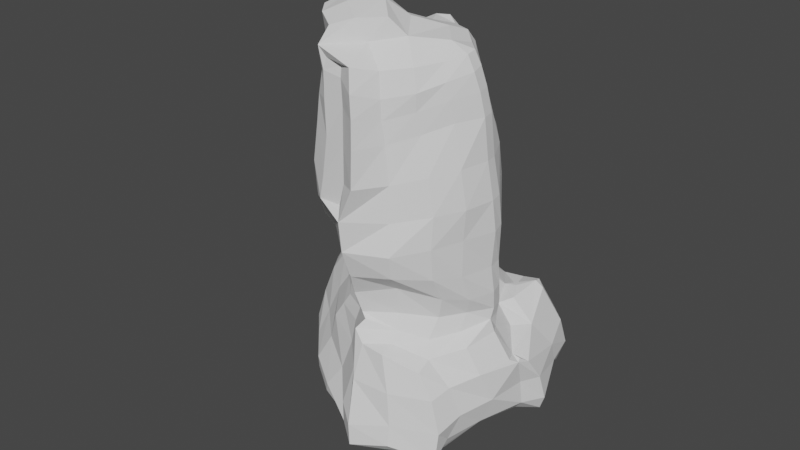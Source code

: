 # Source: Rock_Common_Rock_05.blend  (saved by Blender 2.92.15; exported with 4.5.12 LTS)
import bpy
from mathutils import Matrix  # noqa: F401  (used for matrix-valued properties, if any)

bpy.ops.wm.read_factory_settings(use_empty=True)
scene = bpy.context.scene
scene.name = 'Scene'

# ---- world
world_world = bpy.data.worlds.new('World'); scene.world = world_world
world_world.use_nodes = True; world_world.node_tree.nodes.clear()
_N = world_world.node_tree.nodes; _L = world_world.node_tree.links
n0 = _N.new('ShaderNodeOutputWorld'); n0.name = 'World Output'; n0.location = (300, 300)
n1 = _N.new('ShaderNodeBackground'); n1.name = 'Background'; n1.location = (10, 300)
n1.inputs[0].default_value = (0.05088, 0.05088, 0.05088, 1.0)
_L.new(n1.outputs[0], n0.inputs[0])
n0.is_active_output = True
world_world.color = (0.05088, 0.05088, 0.05088)
world_world.use_sun_shadow = False
world_world.sun_shadow_jitter_overblur = 0.0

# ---- meshes
me_cylinder = bpy.data.meshes.new('Cylinder')
me_cylinder.from_pydata([(0.465, 1.02, -1.381), (0.4361, 0.9831, 0.7101), (0.7123, 0.8012, 0.7752), (0.8165, 0.4683, -1.375), (0.8785, 0.54, 0.6989), (1.055, 0.03212, -1.305), (1.004, -0.3645, -1.232), (1.002, -0.1167, 0.6858), (0.8765, -0.3927, 0.7117), (0.4754, -0.6951, -1.297), (0.6327, -0.6541, 0.6998), (0.09653, -0.8099, -1.241), (0.2809, -0.8373, 0.7444), (-0.2672, -0.7466, -1.184), (-0.09978, -0.5035, 0.7602), (-0.4501, -0.5653, -1.189), (-0.425, -0.3135, 0.6152), (-0.682, -0.3078, -1.172), (-0.5657, -0.05758, 0.6593), (-0.8067, 0.3341, -1.213), (-0.6421, 0.5135, 0.8365), (-0.7021, 0.5919, -1.272), (-0.4232, 0.7964, 0.7449), (-0.3386, 0.8354, -1.352), (-0.1935, 0.9184, 0.709), (0.4625, 0.8728, -0.2902), (0.6634, 0.6906, -0.3016), (0.7999, 0.4445, -0.2805), (0.9497, -0.2104, -0.2584), (0.7983, -0.4569, -0.2365), (0.5807, -0.6016, -0.1288), (0.3231, -0.7242, -0.02432), (0.02592, -0.4832, -0.1897), (-0.2324, -0.3422, -0.2367), (-0.4102, -0.03562, -0.1461), (-0.6967, 0.5746, -0.05594), (-0.6485, 0.864, -0.1403), (-0.3586, 1.007, -0.1823), (0.4422, 0.7191, 0.1904), (0.6999, 0.5848, 0.1914), (0.8612, 0.4451, 0.1557), (1.016, -0.1097, 0.05972), (0.8728, -0.3148, 0.1425), (0.5563, -0.5294, 0.2776), (0.2303, -0.7152, 0.2233), (-0.09967, -0.4382, 0.195), (-0.298, -0.2539, 0.1546), (-0.4146, -0.01834, 0.1325), (-0.5403, 0.646, 0.2367), (-0.427, 0.9291, 0.1947), (-0.2117, 1.044, 0.1415), (0.4094, 0.7508, -0.08291), (0.6357, 0.619, -0.1099), (0.8174, 0.4327, -0.1078), (0.9556, -0.09729, -0.1131), (0.8171, -0.3202, -0.07403), (0.557, -0.5245, 0.0043), (0.2704, -0.6974, 0.0171), (-0.01289, -0.4344, -0.0322), (-0.2344, -0.2801, -0.05241), (-0.4021, -0.006954, -0.01421), (-0.6005, 0.6303, 0.08418), (-0.5367, 0.8898, 0.04504), (-0.3046, 1.016, 0.002677), (0.4392, 0.82, 0.4236), (0.7336, 0.6798, 0.4445), (0.8989, 0.5117, 0.3803), (0.9961, -0.1656, 0.337), (0.8704, -0.4057, 0.4028), (0.6208, -0.6451, 0.472), (0.2817, -0.781, 0.4566), (-0.04289, -0.4311, 0.4656), (-0.3477, -0.2521, 0.4002), (-0.4974, 0.005744, 0.3954), (-0.5502, 0.5886, 0.4866), (-0.4048, 0.8707, 0.439), (-0.1944, 1.002, 0.41), (0.08528, -0.0395, -1.293), (-0.3862, -0.2211, -1.219), (0.3612, -0.4037, -1.283), (-0.1044, -0.5514, -1.217), (0.4748, 0.9807, 0.9691), (0.7167, 0.8239, 1.017), (0.9246, 0.5767, 0.9602), (1.029, -0.07768, 0.9799), (0.8843, -0.3282, 1.008), (0.5878, -0.5502, 0.9697), (0.2797, -0.8218, 1.039), (-0.1525, -0.5966, 1.039), (-0.4124, -0.3627, 0.8862), (-0.5502, -0.1032, 0.9474), (-0.6079, 0.4816, 1.079), (-0.3792, 0.7547, 1.009), (-0.1414, 0.8863, 1.004), (0.4034, -0.678, 1.678), (0.5291, -0.4146, 1.63), (0.739, -0.2074, 1.679), (0.9113, 0.0177, 1.723), (0.8733, 0.5446, 1.675), (0.686, 0.7168, 1.674), (0.514, 0.8627, 1.656), (0.5082, 0.8909, 1.271), (0.7274, 0.7999, 1.289), (0.924, 0.5743, 1.271), (0.9825, -0.04168, 1.34), (0.8261, -0.2776, 1.338), (0.5696, -0.4744, 1.292), (0.4072, -0.7497, 1.347), (-0.2035, -0.5294, 1.339), (-0.3977, -0.3113, 1.244), (-0.5075, -0.07443, 1.285), (-0.4764, 0.4423, 1.321), (-0.2921, 0.6878, 1.277), (-0.07161, 0.8172, 1.288), (0.5067, 0.8031, 1.924), (0.695, 0.6835, 1.924), (0.8173, 0.5099, 1.912), (0.8802, 0.01132, 1.919), (0.7078, -0.2033, 1.874), (0.5025, -0.3937, 1.835), (0.3928, -0.6224, 1.92), (-0.1682, -0.4523, 1.693), (-0.3598, -0.2464, 1.652), (-0.471, -0.06212, 1.653), (-0.3453, 0.4368, 1.641), (-0.1473, 0.644, 1.604), (0.02976, 0.7623, 1.601), (0.3714, -0.5774, 2.121), (0.4931, -0.3644, 2.011), (0.714, -0.1867, 2.035), (0.8528, 0.02125, 2.071), (0.8075, 0.5019, 2.109), (0.6716, 0.6613, 2.123), (0.5073, 0.7487, 2.119), (-0.1499, -0.3992, 1.931), (-0.2875, -0.1838, 1.891), (-0.4217, -0.03775, 1.894), (-0.3126, 0.4364, 1.919), (-0.1301, 0.6561, 1.879), (0.03247, 0.7384, 1.854), (0.4358, 0.7079, 2.21), (0.637, 0.6189, 2.232), (0.8012, 0.4539, 2.223), (0.8087, 0.08128, 2.216), (0.6702, -0.1286, 2.226), (0.4531, -0.2967, 2.221), (0.3264, -0.4954, 2.31), (-0.0999, -0.3762, 2.139), (-0.2595, -0.1941, 2.097), (-0.3512, -0.001835, 2.099), (-0.3016, 0.4432, 2.096), (-0.1344, 0.64, 2.046), (0.02109, 0.7455, 2.029), (-0.02314, -0.4501, 2.408), (-0.2076, -0.1666, 2.321), (-0.297, 0.03467, 2.356), (-0.2626, 0.3982, 2.273), (-0.102, 0.5863, 2.214), (0.06318, 0.7014, 2.17), (0.2604, 0.6351, 2.241), (0.02977, 0.4389, 2.364), (-0.215, 0.2353, 2.413), (0.5517, 0.4891, 2.307), (0.3417, 0.2727, 2.44), (0.7386, 0.2727, 2.306), (0.517, 0.01404, 2.402), (0.2815, -0.2048, 2.394), (0.5772, 1.093, -1.331), (0.5654, 1.209, -1.143), (0.7573, -1.112, -1.017), (1.018, 0.5706, -1.369), (0.6844, -1.072, -1.129), (1.231, 0.1598, -1.31), (1.328, 0.126, -1.179), (1.09, -0.3652, -1.206), (1.194, -0.3269, -1.112), (1.093, -0.6852, -1.095), (0.5804, -0.8897, -1.227), (-0.00978, -0.6357, 1.297), (0.2259, -0.99, -1.168), (0.1886, -1.063, -1.045), (-0.2721, -0.8052, -1.108), (-0.2256, -0.8239, -0.9857), (-0.5601, -0.5975, -1.1), (-0.5519, -0.5933, -0.97), (-0.8023, -0.3207, -1.099), (-0.8146, -0.3042, -0.9763), (-0.8896, 0.3891, -1.177), (-0.9415, 0.4231, -1.076), (-0.7772, 0.7429, -1.256), (-0.7704, 0.7941, -1.136), (-0.3744, 0.9886, -1.308), (-0.3285, 1.044, -1.169), (-0.3341, 0.9599, -0.3183), (-0.6729, 0.8667, -0.311), (-0.8149, 0.5758, -0.2301), (-0.494, -0.05161, -0.2813), (-0.2888, -0.3871, -0.3345), (0.0117, -0.5492, -0.294), (0.2732, -0.8132, -0.0916), (0.5831, -0.7163, -0.1999), (0.8809, -0.5853, -0.3389), (1.071, -0.2824, -0.3396), (0.8667, 0.4792, -0.4295), (0.7503, 0.7539, -0.4334), (0.4696, 0.9343, -0.4354), (0.5207, 1.069, -0.5865), (0.5324, 1.206, -0.8382), (0.7659, 0.9023, -0.5413), (0.9515, -0.9263, -1.144), (1.053, 0.3966, -0.5648), (1.12, -0.9193, -1.169), (1.313, 0.1499, -0.9447), (1.21, -0.2988, -0.5791), (1.275, -0.2296, -0.8858), (1.087, -0.5843, -0.5708), (1.172, -0.57, -0.8632), (0.1836, -0.6837, 1.099), (-0.04505, -0.6756, 1.09), (0.2369, -0.8722, -0.5116), (0.1928, -1.037, -0.8344), (-0.005796, -0.6251, -0.5069), (-0.08664, -0.7247, -0.7849), (-0.3868, -0.4275, -0.4924), (-0.4562, -0.467, -0.7619), (-0.6567, -0.07454, -0.506), (-0.7739, -0.1536, -0.7862), (-0.9163, 0.5582, -0.5429), (-0.9447, 0.5061, -0.8765), (-0.6742, 0.8485, -0.5447), (-0.7295, 0.8306, -0.8589), (-0.2929, 0.9366, -0.5388), (-0.3409, 0.9943, -0.8678), (0.7859, 1.229, -1.215), (0.7748, 1.2, -1.4), (1.192, 0.7127, -1.285), (1.288, 0.7432, -1.13), (1.38, 0.3406, -1.383), (1.431, 0.3546, -1.242), (0.8695, 0.7803, -0.4192), (0.9465, 0.6127, -0.4239), (0.6846, 1.148, -0.6263), (0.7669, 1.218, -0.89), (1.179, 0.5576, -0.6031), (1.29, 0.7176, -0.9155), (1.365, 0.2208, -0.723), (1.405, 0.3316, -0.9764), (0.449, -1.139, -1.082), (0.415, -1.242, -1.074), (0.6112, -0.8695, -0.2021), (0.3862, -0.867, -0.1788), (0.9115, -0.7604, -0.3573), (1.049, -0.7879, -0.5884), (1.128, -0.836, -0.9087), (0.7077, -0.9736, -0.5271), (0.7516, -1.05, -0.8274), (0.3593, -1.015, -0.4919), (0.3965, -1.2, -0.875), (0.2308, -0.6456, 1.299), (0.0205, -0.5545, 1.647), (0.2239, -0.5785, 1.637), (0.0003653, -0.4959, 1.956), (0.2029, -0.5016, 1.94), (0.007493, -0.4641, 2.203), (0.1842, -0.4587, 2.171), (0.0397, -0.4381, 2.309), (0.182, -0.4282, 2.268), (-0.21, -0.1712, 2.542), (-0.02018, -0.3018, 2.517), (-0.3288, -0.0131, 2.531), (-0.2389, 0.149, 2.57), (-0.02053, 0.3617, 2.535), (0.1964, 0.1491, 2.614), (-0.03952, -0.03614, 2.616), (0.3904, -0.05008, 2.565), (0.1786, -0.2055, 2.578), (0.6291, 0.7751, -1.563), (0.5433, 0.9089, -1.536), (-0.8529, 0.02337, -1.329), (-0.8098, -0.1604, -1.309), (-0.7802, 0.1364, 0.7292), (-0.7954, 0.3044, 0.782), (-0.671, 0.2746, -0.03578), (-0.5921, 0.1232, -0.06036), (-0.6643, 0.3355, 0.1632), (-0.6293, 0.1545, 0.1334), (-0.6037, 0.1768, 0.04065), (-0.6592, 0.3489, 0.06768), (-0.7095, 0.1937, 0.3842), (-0.724, 0.367, 0.414), (-0.166, 0.3026, -1.474), (-0.2463, 0.4799, -1.476), (-0.5768, 0.03519, -1.394), (-0.6528, 0.2176, -1.414), (-0.7638, 0.1108, 1.036), (-0.7725, 0.2799, 1.075), (-0.6898, 0.1325, 1.354), (-0.6723, 0.3009, 1.365), (-0.5967, 0.1602, 1.679), (-0.5591, 0.3174, 1.674), (-0.5496, 0.1588, 1.912), (-0.5179, 0.3098, 1.92), (-0.5041, 0.1717, 2.111), (-0.4825, 0.3215, 2.107), (-0.4207, 0.3189, 2.31), (-0.4389, 0.1861, 2.342), (0.7673, 0.9686, -1.502), (0.8766, 0.852, -1.528), (-0.9736, -0.1521, -1.188), (-1.012, 0.03638, -1.218), (-1.041, -0.06885, -1.018), (-1.081, 0.1223, -1.049), (-0.7782, 0.2615, -0.1758), (-0.6855, 0.1152, -0.1946), (-0.8872, 0.1087, -0.4631), (-0.973, 0.2609, -0.4696), (-1.081, 0.2537, -0.8205), (-1.034, 0.07384, -0.7879), (0.9929, 1.141, -1.414), (1.134, 1.007, -1.39), (1.071, 1.177, -1.173), (1.219, 1.053, -1.148), (1.053, 0.9455, -0.4841), (0.926, 1.07, -0.5087), (0.9355, 0.9925, -0.4759), (0.9705, 0.9484, -0.4292), (1.196, 1.015, -0.863), (1.054, 1.136, -0.8625), (0.1604, 1.055, -1.466), (-0.02572, 1.02, -1.468), (0.06359, 1.077, 0.7142), (0.2371, 1.078, 0.7083), (0.7678, -0.5804, -1.373), (0.8925, -0.4824, -1.32), (0.0241, 1.011, -0.2713), (0.1908, 0.9983, -0.288), (0.06553, 0.9957, 0.1408), (0.1912, 0.8872, 0.164), (0.1478, 0.9017, -0.06937), (0.002624, 0.9787, -0.04456), (0.2547, 0.9951, 0.39), (0.09736, 1.058, 0.3874), (0.463, 0.1567, -1.454), (0.6107, 0.2695, -1.455), (0.8832, -0.1283, -1.405), (0.7338, -0.2333, -1.413), (0.09644, 1.048, 1.027), (0.2651, 1.066, 1.014), (0.1813, 0.9411, 1.647), (0.3437, 0.9646, 1.662), (0.143, 1.002, 1.332), (0.3175, 1.014, 1.322), (0.1693, 0.8815, 1.894), (0.3283, 0.9002, 1.919), (0.1848, 0.845, 2.069), (0.3442, 0.851, 2.102), (0.3161, 0.8008, 2.227), (0.1663, 0.7972, 2.208), (-0.02675, 1.177, -1.389), (0.1656, 1.199, -1.39), (0.8786, -0.7689, -1.309), (0.9965, -0.6296, -1.297), (1.004, -0.7165, -1.247), (0.9625, -0.8041, -1.268), (0.1928, 1.161, -0.5546), (0.008817, 1.144, -0.5437), (0.2066, 1.063, -0.4054), (0.03085, 1.084, -0.3792), (0.2087, 1.274, -1.165), (0.01578, 1.242, -1.173), (-0.02306, 1.187, -0.8501), (0.1691, 1.24, -0.845), (0.3323, 0.6374, -1.658), (0.1699, 0.5364, -1.656), (0.07822, 0.7049, -1.644), (0.2464, 0.7958, -1.644), (1.09, 0.3057, 0.6445), (1.114, 0.1869, 0.6433), (1.077, 0.07809, -0.2558), (1.06, 0.2014, -0.2692), (1.105, 0.1184, 0.0335), (1.08, 0.2379, 0.04488), (1.068, 0.2357, -0.1608), (1.091, 0.1183, -0.1501), (1.077, 0.2537, 0.3002), (1.087, 0.1321, 0.2961), (1.089, 0.3093, 0.9436), (1.103, 0.1962, 0.9503), (1.035, 0.3466, 1.701), (1.047, 0.2383, 1.708), (1.05, 0.3246, 1.298), (1.064, 0.2155, 1.314), (1.001, 0.3521, 1.924), (1.018, 0.2364, 1.928), (0.9683, 0.3382, 2.11), (0.9816, 0.226, 2.103), (0.9259, 0.2313, 2.24), (0.9221, 0.3315, 2.242), (1.122, 0.06183, -0.3659), (1.062, 0.1616, -0.4), (1.245, 0.1404, -0.6261), (1.299, 0.02576, -0.5948), (1.346, 0.09391, -0.6519), (1.334, 0.1325, -0.6342)], [], [(76, 24, 330, 341), (64, 1, 2, 65), (65, 2, 4, 66), (7, 377, 387, 84), (66, 4, 376, 384), (67, 7, 8, 68), (68, 8, 10, 69), (69, 10, 12, 70), (70, 12, 14, 71), (71, 14, 16, 72), (72, 16, 18, 73), (20, 281, 295, 91), (73, 18, 280, 288), (74, 20, 22, 75), (3, 276, 307, 170), (75, 22, 24, 76), (330, 24, 93, 346), (292, 78, 17, 279), (50, 76, 341, 336), (62, 49, 50, 63), (61, 48, 49, 62), (0, 277, 375, 328), (284, 289, 74, 48), (59, 46, 47, 60), (58, 45, 46, 59), (57, 44, 45, 58), (56, 43, 44, 57), (55, 42, 43, 56), (54, 41, 42, 55), (386, 83, 103, 390), (380, 385, 67, 41), (52, 39, 40, 53), (51, 38, 39, 52), (337, 340, 64, 38), (21, 293, 278, 19), (329, 23, 191, 358), (28, 29, 201, 202), (29, 30, 200, 201), (1, 331, 347, 81), (37, 63, 339, 334), (30, 31, 199, 200), (17, 15, 183, 185), (81, 347, 351, 101), (31, 32, 198, 199), (32, 33, 197, 198), (23, 21, 189, 191), (345, 332, 9, 79), (33, 34, 196, 197), (15, 13, 181, 183), (47, 73, 288, 285), (329, 374, 291, 23), (34, 60, 286, 283), (21, 19, 187, 189), (6, 5, 172, 174), (35, 36, 194, 195), (37, 334, 367, 193), (13, 11, 179, 181), (36, 37, 193, 194), (25, 26, 204, 205), (335, 338, 51, 25), (280, 18, 90, 294), (5, 3, 170, 172), (26, 27, 203, 204), (40, 66, 384, 381), (11, 9, 177, 179), (27, 53, 382, 379), (338, 337, 38, 51), (25, 51, 52, 26), (26, 52, 53, 27), (27, 379, 399, 203), (378, 28, 202, 398), (28, 54, 55, 29), (29, 55, 56, 30), (30, 56, 57, 31), (31, 57, 58, 32), (32, 58, 59, 33), (33, 59, 60, 34), (34, 283, 313, 196), (282, 35, 195, 312), (35, 61, 62, 36), (36, 62, 63, 37), (335, 25, 205, 366), (3, 5, 344, 343), (49, 75, 76, 50), (48, 74, 75, 49), (287, 284, 48, 61), (60, 47, 285, 286), (46, 72, 73, 47), (45, 71, 72, 46), (44, 70, 71, 45), (43, 69, 70, 44), (42, 68, 69, 43), (41, 67, 68, 42), (383, 380, 41, 54), (53, 40, 381, 382), (39, 65, 66, 40), (38, 64, 65, 39), (63, 50, 336, 339), (342, 345, 79, 77), (333, 6, 174, 361), (276, 3, 343, 372), (23, 291, 293, 21), (373, 342, 77, 290), (9, 332, 360, 177), (290, 77, 78, 292), (294, 90, 110, 296), (77, 79, 80, 78), (79, 9, 11, 80), (19, 278, 309, 187), (279, 17, 185, 308), (78, 80, 15, 17), (80, 11, 13, 15), (5, 6, 333, 344), (18, 16, 89, 90), (8, 7, 84, 85), (282, 287, 61, 35), (340, 331, 1, 64), (12, 10, 86, 87), (4, 2, 82, 83), (24, 22, 92, 93), (16, 14, 88, 89), (378, 383, 54, 28), (289, 281, 20, 74), (10, 8, 85, 86), (2, 1, 81, 82), (22, 20, 91, 92), (14, 12, 87, 88), (385, 377, 7, 67), (83, 82, 102, 103), (89, 88, 108, 109), (82, 81, 101, 102), (87, 107, 258, 217), (100, 349, 353, 114), (346, 93, 113, 350), (87, 86, 106, 107), (93, 92, 112, 113), (86, 85, 105, 106), (92, 91, 111, 112), (85, 84, 104, 105), (296, 110, 123, 298), (97, 389, 393, 117), (91, 295, 297, 111), (84, 387, 391, 104), (90, 89, 109, 110), (106, 105, 96, 95), (112, 111, 124, 125), (105, 104, 97, 96), (298, 123, 136, 300), (388, 98, 116, 392), (111, 297, 299, 124), (392, 116, 131, 394), (110, 109, 122, 123), (103, 102, 99, 98), (109, 108, 121, 122), (102, 101, 100, 99), (120, 127, 264, 262), (348, 126, 139, 352), (350, 113, 126, 348), (107, 106, 95, 94), (113, 112, 125, 126), (124, 299, 301, 137), (94, 95, 119, 120), (101, 351, 349, 100), (123, 122, 135, 136), (99, 100, 114, 115), (122, 121, 134, 135), (98, 99, 115, 116), (94, 120, 262, 260), (114, 353, 355, 133), (390, 103, 98, 388), (126, 125, 138, 139), (104, 391, 389, 97), (125, 124, 137, 138), (96, 97, 117, 118), (300, 136, 149, 302), (95, 96, 118, 119), (135, 134, 147, 148), (118, 117, 130, 129), (147, 134, 261, 263), (130, 395, 396, 143), (133, 355, 356, 140), (117, 393, 395, 130), (139, 138, 151, 152), (116, 115, 132, 131), (138, 137, 150, 151), (115, 114, 133, 132), (302, 149, 155, 305), (352, 139, 152, 354), (137, 301, 303, 150), (120, 119, 128, 127), (136, 135, 148, 149), (119, 118, 129, 128), (152, 151, 157, 158), (129, 130, 143, 144), (151, 150, 156, 157), (128, 129, 144, 145), (156, 304, 305, 155, 161), (127, 128, 145, 146), (150, 303, 304, 156), (354, 152, 158, 357), (149, 148, 154, 155), (132, 133, 140, 141), (148, 147, 153, 154), (131, 132, 141, 142), (127, 146, 266, 264), (142, 164, 143, 396, 397), (356, 357, 158, 159, 140), (394, 131, 142, 397), (359, 368, 168, 167), (158, 157, 160, 159), (157, 156, 161, 160), (306, 167, 234, 318), (140, 159, 162, 141), (159, 160, 163, 162), (155, 154, 267, 269), (165, 163, 272, 274), (141, 162, 164, 142), (162, 163, 165, 164), (163, 160, 271, 272), (153, 166, 275, 268), (401, 398, 202, 213), (164, 165, 144, 143), (165, 166, 145, 144), (166, 153, 146, 145), (192, 232, 370, 369), (229, 194, 193, 231), (227, 195, 194, 229), (225, 196, 313, 314), (316, 315, 227, 228), (223, 197, 196, 225), (221, 198, 197, 223), (219, 199, 198, 221), (176, 216, 253, 211), (215, 201, 251, 252), (213, 202, 201, 215), (210, 203, 399, 400), (403, 402, 212, 246, 245), (212, 173, 238, 246), (206, 205, 204, 208), (232, 231, 365, 370), (276, 372, 375, 277), (207, 206, 241, 242), (170, 307, 319, 235), (173, 212, 214, 175), (175, 214, 216, 176), (177, 360, 363, 209, 171), (219, 220, 257, 256), (180, 220, 222, 182), (182, 222, 224, 184), (184, 224, 226, 186), (315, 312, 195, 227), (186, 226, 317, 310), (188, 228, 230, 190), (190, 230, 232, 192), (368, 371, 207, 168), (231, 193, 367, 365), (203, 210, 243, 240), (168, 207, 242, 233), (167, 168, 233, 234), (210, 400, 403, 245, 243), (214, 213, 215, 216), (179, 177, 171, 247), (201, 200, 249, 251), (220, 219, 221, 222), (222, 221, 223, 224), (224, 223, 225, 226), (234, 233, 320, 318), (226, 225, 314, 317), (228, 227, 229, 230), (230, 229, 231, 232), (371, 364, 206, 207), (174, 175, 176, 362, 361), (189, 190, 192, 191), (187, 188, 190, 189), (311, 316, 228, 188), (309, 311, 188, 187), (183, 184, 186, 185), (181, 182, 184, 183), (179, 180, 182, 181), (220, 180, 248, 257), (199, 219, 256, 250), (363, 362, 176, 211, 209), (172, 173, 175, 174), (326, 322, 243, 244), (242, 241, 323, 327), (204, 203, 240, 239), (191, 192, 369, 358), (206, 208, 324, 323, 241), (208, 204, 239, 325, 324), (233, 242, 327, 320), (236, 244, 246, 238), (322, 325, 239, 240, 243), (244, 243, 245, 246), (235, 236, 238, 237), (321, 326, 244, 236), (319, 321, 236, 235), (185, 186, 310, 308), (172, 170, 235, 237), (212, 402, 401, 213, 214), (173, 172, 237, 238), (254, 249, 250, 256), (252, 251, 249, 254), (211, 253, 255, 169), (169, 255, 257, 248), (253, 252, 254, 255), (255, 254, 256, 257), (171, 169, 248, 247), (209, 211, 169, 171), (180, 179, 247, 248), (364, 366, 205, 206), (216, 215, 252, 253), (200, 199, 250, 249), (218, 217, 258, 178), (178, 258, 260, 259), (259, 260, 262, 261), (261, 262, 264, 263), (263, 264, 266, 265), (153, 147, 263, 265), (88, 87, 217, 218), (107, 94, 260, 258), (108, 88, 218, 178), (146, 153, 265, 266), (134, 121, 259, 261), (121, 108, 178, 259), (271, 270, 273, 272), (270, 269, 267, 273), (272, 273, 275, 274), (273, 267, 268, 275), (160, 161, 270, 271), (166, 165, 274, 275), (161, 155, 269, 270), (154, 153, 268, 267), (322, 323, 324, 325), (287, 282, 283, 286), (289, 284, 285, 288), (307, 276, 277, 306), (313, 283, 282, 312), (279, 308, 309, 278), (284, 287, 286, 285), (281, 289, 288, 280), (373, 290, 291, 374), (290, 292, 293, 291), (292, 279, 278, 293), (295, 281, 280, 294), (297, 295, 294, 296), (299, 297, 296, 298), (298, 300, 301, 299), (303, 301, 300, 302), (304, 303, 302, 305), (311, 309, 308, 310), (315, 316, 317, 314), (319, 307, 306, 318), (312, 315, 314, 313), (316, 311, 310, 317), (321, 319, 318, 320), (322, 326, 327, 323), (326, 321, 320, 327), (277, 0, 167, 306), (360, 361, 362, 363), (341, 330, 331, 340), (339, 336, 337, 338), (360, 332, 333, 361), (329, 358, 359, 328), (335, 366, 367, 334), (334, 339, 338, 335), (336, 341, 340, 337), (345, 342, 343, 344), (332, 345, 344, 333), (330, 346, 347, 331), (346, 350, 351, 347), (350, 348, 349, 351), (353, 349, 348, 352), (352, 354, 355, 353), (356, 355, 354, 357), (365, 367, 366, 364), (369, 370, 371, 368), (370, 365, 364, 371), (358, 369, 368, 359), (373, 374, 375, 372), (342, 373, 372, 343), (374, 329, 328, 375), (0, 328, 359, 167), (400, 401, 402, 403), (383, 378, 379, 382), (385, 380, 381, 384), (399, 379, 378, 398), (380, 383, 382, 381), (377, 385, 384, 376), (387, 377, 376, 386), (391, 387, 386, 390), (389, 391, 390, 388), (388, 392, 393, 389), (395, 393, 392, 394), (394, 397, 396, 395), (398, 401, 400, 399), (376, 4, 83, 386)])
_uv = me_cylinder.uv_layers.new(name='UVMap')
_uv.uv.foreach_set('vector', [0.696, 0.2582, 0.7085, 0.3018, 0.6644, 0.3087, 0.6552, 0.2618, 0.1065, 0.8256, 0.0953, 0.7811, 0.1442, 0.7779, 0.1522, 0.8285, 0.1522, 0.8285, 0.1442, 0.7779, 0.1867, 0.7952, 0.1854, 0.8426, 0.4376, 0.28, 0.3909, 0.2791, 0.3959, 0.2342, 0.4355, 0.2366, 0.1854, 0.8426, 0.1867, 0.7952, 0.2317, 0.8095, 0.2288, 0.8605, 0.4381, 0.3318, 0.4376, 0.28, 0.4818, 0.2824, 0.4787, 0.3275, 0.4787, 0.3275, 0.4818, 0.2824, 0.5335, 0.2889, 0.5296, 0.3215, 0.5296, 0.3215, 0.5335, 0.2889, 0.5859, 0.284, 0.5743, 0.3242, 0.2838, 0.2402, 0.2957, 0.2793, 0.2223, 0.291, 0.2143, 0.252, 0.2143, 0.252, 0.2223, 0.291, 0.166, 0.2748, 0.1629, 0.2469, 0.1629, 0.2469, 0.166, 0.2748, 0.1259, 0.2895, 0.1206, 0.2546, 0.7984, 0.3094, 0.8327, 0.2977, 0.8378, 0.3409, 0.8017, 0.3455, 0.1206, 0.2546, 0.1259, 0.2895, 0.0852, 0.305, 0.07908, 0.2584, 0.774, 0.2606, 0.7984, 0.3094, 0.7472, 0.3015, 0.7328, 0.2574, 0.8444, 0.6346, 0.8082, 0.5887, 0.8417, 0.5731, 0.8705, 0.6154, 0.7328, 0.2574, 0.7472, 0.3015, 0.7085, 0.3018, 0.696, 0.2582, 0.6644, 0.3087, 0.7085, 0.3018, 0.7107, 0.346, 0.6691, 0.3551, 0.6558, 0.7315, 0.691, 0.7699, 0.6508, 0.7923, 0.6279, 0.7689, 0.6892, 0.2187, 0.696, 0.2582, 0.6552, 0.2618, 0.659, 0.2251, 0.7395, 0.1969, 0.7259, 0.2213, 0.6892, 0.2187, 0.7001, 0.1963, 0.7687, 0.2008, 0.7632, 0.2245, 0.7259, 0.2213, 0.7395, 0.1969, 0.2931, 0.7681, 0.2931, 0.7983, 0.2673, 0.7979, 0.2575, 0.7544, 0.8016, 0.2105, 0.8115, 0.2457, 0.774, 0.2606, 0.7632, 0.2245, 0.1678, 0.1821, 0.163, 0.2122, 0.126, 0.2168, 0.1229, 0.1964, 0.207, 0.181, 0.2034, 0.2126, 0.163, 0.2122, 0.1678, 0.1821, 0.2645, 0.1804, 0.2667, 0.2089, 0.2034, 0.2126, 0.207, 0.181, 0.5127, 0.3855, 0.5179, 0.346, 0.5668, 0.3557, 0.5578, 0.3855, 0.4649, 0.3938, 0.4632, 0.3628, 0.5179, 0.346, 0.5127, 0.3855, 0.4258, 0.3948, 0.4251, 0.3707, 0.4632, 0.3628, 0.4649, 0.3938, 0.2372, 0.7657, 0.193, 0.757, 0.1994, 0.7115, 0.2386, 0.7131, 0.3897, 0.3692, 0.394, 0.3306, 0.4381, 0.3318, 0.4251, 0.3707, 0.137, 0.9092, 0.1533, 0.8665, 0.1838, 0.8759, 0.1752, 0.9141, 0.1004, 0.9003, 0.1125, 0.8612, 0.1533, 0.8665, 0.137, 0.9092, 0.06845, 0.8593, 0.06864, 0.8254, 0.1065, 0.8256, 0.1125, 0.8612, 0.621, 0.6654, 0.6394, 0.7079, 0.6162, 0.7442, 0.6135, 0.7064, 0.7061, 0.5784, 0.6663, 0.6181, 0.6565, 0.6005, 0.7012, 0.5611, 0.2925, 0.726, 0.2933, 0.6853, 0.3121, 0.683, 0.3121, 0.7319, 0.4802, 0.4209, 0.5177, 0.4071, 0.5301, 0.4205, 0.487, 0.4399, 0.0953, 0.7811, 0.06463, 0.7773, 0.07495, 0.7331, 0.1048, 0.7438, 0.7037, 0.168, 0.7001, 0.1963, 0.6643, 0.1965, 0.6545, 0.164, 0.5177, 0.4071, 0.5559, 0.3928, 0.5697, 0.4044, 0.5301, 0.4205, 0.6508, 0.7923, 0.692, 0.82, 0.677, 0.832, 0.6337, 0.8011, 0.1048, 0.7438, 0.07495, 0.7331, 0.09181, 0.6895, 0.1234, 0.7013, 0.2718, 0.1739, 0.2127, 0.1569, 0.2158, 0.1395, 0.2745, 0.1607, 0.2127, 0.1569, 0.1705, 0.1535, 0.1673, 0.1374, 0.2158, 0.1395, 0.6663, 0.6181, 0.621, 0.6654, 0.6056, 0.6478, 0.6565, 0.6005, 0.8535, 0.7305, 0.8688, 0.7788, 0.8299, 0.8064, 0.8046, 0.7706, 0.1705, 0.1535, 0.1223, 0.1764, 0.1124, 0.1559, 0.1673, 0.1374, 0.692, 0.82, 0.7239, 0.8398, 0.7249, 0.8517, 0.677, 0.832, 0.126, 0.2168, 0.1206, 0.2546, 0.07908, 0.2584, 0.086, 0.2217, 0.7061, 0.5784, 0.7307, 0.6095, 0.6904, 0.6577, 0.6663, 0.6181, 0.1223, 0.1764, 0.1229, 0.1964, 0.08431, 0.2095, 0.08891, 0.1931, 0.621, 0.6654, 0.6135, 0.7064, 0.5998, 0.703, 0.6056, 0.6478, 0.8964, 0.7499, 0.892, 0.6908, 0.9136, 0.6683, 0.9089, 0.7489, 0.7821, 0.178, 0.7515, 0.1672, 0.7508, 0.1417, 0.793, 0.1499, 0.7037, 0.168, 0.6545, 0.164, 0.6457, 0.1485, 0.7017, 0.1487, 0.7239, 0.8398, 0.7785, 0.8354, 0.8025, 0.86, 0.7249, 0.8517, 0.7515, 0.1672, 0.7037, 0.168, 0.7017, 0.1487, 0.7508, 0.1417, 0.08939, 0.9295, 0.1288, 0.9366, 0.1289, 0.9561, 0.08099, 0.95, 0.04809, 0.9238, 0.05776, 0.8927, 0.1004, 0.9003, 0.08939, 0.9295, 0.0852, 0.305, 0.1259, 0.2895, 0.1384, 0.3291, 0.09616, 0.3481, 0.892, 0.6908, 0.8444, 0.6346, 0.8705, 0.6154, 0.9136, 0.6683, 0.1288, 0.9366, 0.1687, 0.939, 0.1692, 0.9612, 0.1289, 0.9561, 0.1838, 0.8759, 0.1854, 0.8426, 0.2288, 0.8605, 0.2256, 0.8982, 0.7785, 0.8354, 0.8299, 0.8064, 0.8508, 0.8335, 0.8025, 0.86, 0.1687, 0.939, 0.1752, 0.9141, 0.2205, 0.9281, 0.221, 0.9444, 0.05776, 0.8927, 0.06845, 0.8593, 0.1125, 0.8612, 0.1004, 0.9003, 0.08939, 0.9295, 0.1004, 0.9003, 0.137, 0.9092, 0.1288, 0.9366, 0.1288, 0.9366, 0.137, 0.9092, 0.1752, 0.9141, 0.1687, 0.939, 0.1687, 0.939, 0.221, 0.9444, 0.2227, 0.9642, 0.1692, 0.9612, 0.3921, 0.4119, 0.4375, 0.4189, 0.4345, 0.4337, 0.3884, 0.4288, 0.4375, 0.4189, 0.4258, 0.3948, 0.4649, 0.3938, 0.4802, 0.4209, 0.4802, 0.4209, 0.4649, 0.3938, 0.5127, 0.3855, 0.5177, 0.4071, 0.5177, 0.4071, 0.5127, 0.3855, 0.5578, 0.3855, 0.5559, 0.3928, 0.2718, 0.1739, 0.2645, 0.1804, 0.207, 0.181, 0.2127, 0.1569, 0.2127, 0.1569, 0.207, 0.181, 0.1678, 0.1821, 0.1705, 0.1535, 0.1705, 0.1535, 0.1678, 0.1821, 0.1229, 0.1964, 0.1223, 0.1764, 0.1223, 0.1764, 0.08891, 0.1931, 0.07729, 0.173, 0.1124, 0.1559, 0.06558, 0.2016, 0.03129, 0.2096, 0.01529, 0.1839, 0.05294, 0.1804, 0.7821, 0.178, 0.7687, 0.2008, 0.7395, 0.1969, 0.7515, 0.1672, 0.7515, 0.1672, 0.7395, 0.1969, 0.7001, 0.1963, 0.7037, 0.168, 0.04809, 0.9238, 0.08939, 0.9295, 0.08099, 0.95, 0.04087, 0.9402, 0.8444, 0.6346, 0.892, 0.6908, 0.8719, 0.7124, 0.8206, 0.6634, 0.7259, 0.2213, 0.7328, 0.2574, 0.696, 0.2582, 0.6892, 0.2187, 0.7632, 0.2245, 0.774, 0.2606, 0.7328, 0.2574, 0.7259, 0.2213, 0.798, 0.1967, 0.8016, 0.2105, 0.7632, 0.2245, 0.7687, 0.2008, 0.1229, 0.1964, 0.126, 0.2168, 0.086, 0.2217, 0.08431, 0.2095, 0.163, 0.2122, 0.1629, 0.2469, 0.1206, 0.2546, 0.126, 0.2168, 0.2034, 0.2126, 0.2143, 0.252, 0.1629, 0.2469, 0.163, 0.2122, 0.2667, 0.2089, 0.2838, 0.2402, 0.2143, 0.252, 0.2034, 0.2126, 0.5179, 0.346, 0.5296, 0.3215, 0.5743, 0.3242, 0.5668, 0.3557, 0.4632, 0.3628, 0.4787, 0.3275, 0.5296, 0.3215, 0.5179, 0.346, 0.4251, 0.3707, 0.4381, 0.3318, 0.4787, 0.3275, 0.4632, 0.3628, 0.3878, 0.3957, 0.3897, 0.3692, 0.4251, 0.3707, 0.4258, 0.3948, 0.1752, 0.9141, 0.1838, 0.8759, 0.2256, 0.8982, 0.2205, 0.9281, 0.1533, 0.8665, 0.1522, 0.8285, 0.1854, 0.8426, 0.1838, 0.8759, 0.1125, 0.8612, 0.1065, 0.8256, 0.1522, 0.8285, 0.1533, 0.8665, 0.0, 0.8745, 0.009624, 0.8549, 0.04373, 0.8594, 0.03515, 0.886, 0.8027, 0.6829, 0.8535, 0.7305, 0.8046, 0.7706, 0.7538, 0.7283, 0.8838, 0.7646, 0.8964, 0.7499, 0.9089, 0.7489, 0.9033, 0.7829, 0.8082, 0.5887, 0.8444, 0.6346, 0.8206, 0.6634, 0.7695, 0.6109, 0.6663, 0.6181, 0.6904, 0.6577, 0.6394, 0.7079, 0.621, 0.6654, 0.749, 0.6293, 0.8027, 0.6829, 0.7538, 0.7283, 0.7073, 0.6797, 0.8299, 0.8064, 0.8688, 0.7788, 0.8904, 0.8045, 0.8508, 0.8335, 0.7073, 0.6797, 0.7538, 0.7283, 0.691, 0.7699, 0.6558, 0.7315, 0.09616, 0.3481, 0.1384, 0.3291, 0.1471, 0.3787, 0.1083, 0.3948, 0.7538, 0.7283, 0.8046, 0.7706, 0.7416, 0.8071, 0.691, 0.7699, 0.8046, 0.7706, 0.8299, 0.8064, 0.7785, 0.8354, 0.7416, 0.8071, 0.6135, 0.7064, 0.6162, 0.7442, 0.5928, 0.7524, 0.5998, 0.703, 0.6279, 0.7689, 0.6508, 0.7923, 0.6337, 0.8011, 0.6039, 0.7785, 0.691, 0.7699, 0.7416, 0.8071, 0.692, 0.82, 0.6508, 0.7923, 0.7416, 0.8071, 0.7785, 0.8354, 0.7239, 0.8398, 0.692, 0.82, 0.892, 0.6908, 0.8964, 0.7499, 0.8838, 0.7646, 0.8719, 0.7124, 0.1259, 0.2895, 0.166, 0.2748, 0.1783, 0.3118, 0.1384, 0.3291, 0.4818, 0.2824, 0.4376, 0.28, 0.4355, 0.2366, 0.4783, 0.2378, 0.06558, 0.2016, 0.06127, 0.2193, 0.03836, 0.2324, 0.03129, 0.2096, 0.06864, 0.8254, 0.06463, 0.7773, 0.0953, 0.7811, 0.1065, 0.8256, 0.5859, 0.284, 0.5335, 0.2889, 0.5293, 0.2465, 0.5891, 0.2408, 0.1867, 0.7952, 0.1442, 0.7779, 0.1471, 0.7423, 0.193, 0.757, 0.7085, 0.3018, 0.7472, 0.3015, 0.7505, 0.341, 0.7107, 0.346, 0.166, 0.2748, 0.2223, 0.291, 0.2326, 0.327, 0.1783, 0.3118, 0.3921, 0.4119, 0.3878, 0.3957, 0.4258, 0.3948, 0.4375, 0.4189, 0.8115, 0.2457, 0.8327, 0.2977, 0.7984, 0.3094, 0.774, 0.2606, 0.5335, 0.2889, 0.4818, 0.2824, 0.4783, 0.2378, 0.5293, 0.2465, 0.1442, 0.7779, 0.0953, 0.7811, 0.1048, 0.7438, 0.1471, 0.7423, 0.7472, 0.3015, 0.7984, 0.3094, 0.8017, 0.3455, 0.7505, 0.341, 0.2223, 0.291, 0.2957, 0.2793, 0.3004, 0.3219, 0.2326, 0.327, 0.394, 0.3306, 0.3909, 0.2791, 0.4376, 0.28, 0.4381, 0.3318, 0.193, 0.757, 0.1471, 0.7423, 0.1561, 0.703, 0.1994, 0.7115, 0.1783, 0.3118, 0.2326, 0.327, 0.2268, 0.3719, 0.1821, 0.3649, 0.1471, 0.7423, 0.1048, 0.7438, 0.1234, 0.7013, 0.1561, 0.703, 0.3004, 0.3219, 0.3125, 0.3695, 0.2826, 0.3651, 0.2774, 0.3348, 0.1346, 0.6455, 0.1064, 0.6409, 0.1165, 0.604, 0.1452, 0.6071, 0.6691, 0.3551, 0.7107, 0.346, 0.7134, 0.389, 0.6732, 0.4006, 0.5891, 0.2408, 0.5293, 0.2465, 0.5271, 0.1977, 0.5748, 0.1955, 0.7107, 0.346, 0.7505, 0.341, 0.7505, 0.3821, 0.7134, 0.389, 0.5293, 0.2465, 0.4783, 0.2378, 0.4827, 0.1881, 0.5271, 0.1977, 0.7505, 0.341, 0.8017, 0.3455, 0.7935, 0.3839, 0.7505, 0.3821, 0.4783, 0.2378, 0.4355, 0.2366, 0.4412, 0.183, 0.4827, 0.1881, 0.1083, 0.3948, 0.1471, 0.3787, 0.1574, 0.432, 0.1219, 0.4429, 0.4464, 0.1251, 0.4082, 0.1227, 0.4145, 0.09059, 0.4531, 0.09661, 0.8017, 0.3455, 0.8378, 0.3409, 0.8297, 0.3855, 0.7935, 0.3839, 0.4355, 0.2366, 0.3959, 0.2342, 0.403, 0.1807, 0.4412, 0.183, 0.1384, 0.3291, 0.1783, 0.3118, 0.1821, 0.3649, 0.1471, 0.3787, 0.5271, 0.1977, 0.4827, 0.1881, 0.4873, 0.1359, 0.529, 0.1466, 0.7505, 0.3821, 0.7935, 0.3839, 0.7844, 0.4337, 0.7428, 0.4331, 0.4827, 0.1881, 0.4412, 0.183, 0.4464, 0.1251, 0.4873, 0.1359, 0.1219, 0.4429, 0.1574, 0.432, 0.1651, 0.4676, 0.1319, 0.4766, 0.2429, 0.6535, 0.2051, 0.6523, 0.2075, 0.6174, 0.2431, 0.6204, 0.7935, 0.3839, 0.8297, 0.3855, 0.8208, 0.4334, 0.7844, 0.4337, 0.2431, 0.6204, 0.2075, 0.6174, 0.2112, 0.5886, 0.2448, 0.5929, 0.1471, 0.3787, 0.1821, 0.3649, 0.188, 0.4259, 0.1574, 0.432, 0.1994, 0.7115, 0.1561, 0.703, 0.1679, 0.6474, 0.2051, 0.6523, 0.1821, 0.3649, 0.2268, 0.3719, 0.23, 0.4256, 0.188, 0.4259, 0.1561, 0.703, 0.1234, 0.7013, 0.1346, 0.6455, 0.1679, 0.6474, 0.3101, 0.4559, 0.3075, 0.4861, 0.2771, 0.4963, 0.2785, 0.4619, 0.6797, 0.4474, 0.7116, 0.4369, 0.7183, 0.4739, 0.691, 0.4831, 0.6732, 0.4006, 0.7134, 0.389, 0.7116, 0.4369, 0.6797, 0.4474, 0.5748, 0.1955, 0.5271, 0.1977, 0.529, 0.1466, 0.5721, 0.1455, 0.7134, 0.389, 0.7505, 0.3821, 0.7428, 0.4331, 0.7116, 0.4369, 0.7844, 0.4337, 0.8208, 0.4334, 0.8213, 0.4701, 0.786, 0.475, 0.5721, 0.1455, 0.529, 0.1466, 0.5322, 0.1161, 0.5703, 0.1089, 0.1234, 0.7013, 0.09181, 0.6895, 0.1064, 0.6409, 0.1346, 0.6455, 0.1574, 0.432, 0.188, 0.4259, 0.1941, 0.4629, 0.1651, 0.4676, 0.1679, 0.6474, 0.1346, 0.6455, 0.1452, 0.6071, 0.1772, 0.6113, 0.188, 0.4259, 0.23, 0.4256, 0.2315, 0.4618, 0.1941, 0.4629, 0.2051, 0.6523, 0.1679, 0.6474, 0.1772, 0.6113, 0.2075, 0.6174, 0.3118, 0.4194, 0.3101, 0.4559, 0.2785, 0.4619, 0.2822, 0.416, 0.1452, 0.6071, 0.1165, 0.604, 0.1268, 0.5782, 0.1547, 0.5794, 0.2386, 0.7131, 0.1994, 0.7115, 0.2051, 0.6523, 0.2429, 0.6535, 0.7116, 0.4369, 0.7428, 0.4331, 0.7454, 0.4737, 0.7183, 0.4739, 0.4412, 0.183, 0.403, 0.1807, 0.4082, 0.1227, 0.4464, 0.1251, 0.7428, 0.4331, 0.7844, 0.4337, 0.786, 0.475, 0.7454, 0.4737, 0.4873, 0.1359, 0.4464, 0.1251, 0.4531, 0.09661, 0.4927, 0.1073, 0.1319, 0.4766, 0.1651, 0.4676, 0.173, 0.4989, 0.1395, 0.5057, 0.529, 0.1466, 0.4873, 0.1359, 0.4927, 0.1073, 0.5322, 0.1161, 0.1941, 0.4629, 0.2315, 0.4618, 0.2386, 0.4926, 0.2024, 0.4922, 0.4927, 0.1073, 0.4531, 0.09661, 0.4567, 0.07409, 0.4928, 0.08358, 0.2386, 0.4926, 0.2315, 0.4618, 0.2575, 0.4629, 0.2602, 0.4994, 0.4567, 0.07409, 0.4218, 0.06517, 0.4282, 0.04469, 0.4557, 0.05101, 0.1547, 0.5794, 0.1268, 0.5782, 0.1314, 0.5603, 0.1532, 0.5658, 0.4531, 0.09661, 0.4145, 0.09059, 0.4218, 0.06517, 0.4567, 0.07409, 0.7183, 0.4739, 0.7454, 0.4737, 0.7505, 0.4978, 0.7227, 0.4991, 0.2075, 0.6174, 0.1772, 0.6113, 0.181, 0.5822, 0.2112, 0.5886, 0.7454, 0.4737, 0.786, 0.475, 0.7877, 0.5011, 0.7505, 0.4978, 0.1772, 0.6113, 0.1452, 0.6071, 0.1547, 0.5794, 0.181, 0.5822, 0.1395, 0.5057, 0.173, 0.4989, 0.1803, 0.5374, 0.1497, 0.5399, 0.691, 0.4831, 0.7183, 0.4739, 0.7227, 0.4991, 0.6955, 0.5089, 0.786, 0.475, 0.8213, 0.4701, 0.8199, 0.4983, 0.7877, 0.5011, 0.5703, 0.1089, 0.5322, 0.1161, 0.5324, 0.08967, 0.5701, 0.07838, 0.1651, 0.4676, 0.1941, 0.4629, 0.2024, 0.4922, 0.173, 0.4989, 0.5322, 0.1161, 0.4927, 0.1073, 0.4928, 0.08358, 0.5324, 0.08967, 0.7227, 0.4991, 0.7505, 0.4978, 0.7542, 0.523, 0.7239, 0.5206, 0.4928, 0.08358, 0.4567, 0.07409, 0.4557, 0.05101, 0.4927, 0.0539, 0.7505, 0.4978, 0.7877, 0.5011, 0.7901, 0.5277, 0.7542, 0.523, 0.5324, 0.08967, 0.4928, 0.08358, 0.4927, 0.0539, 0.5311, 0.057, 0.3243, 0.6313, 0.3213, 0.6049, 0.3362, 0.5914, 0.3663, 0.5965, 0.3521, 0.6185, 0.5701, 0.07838, 0.5324, 0.08967, 0.5311, 0.057, 0.5672, 0.04835, 0.7877, 0.5011, 0.8199, 0.4983, 0.8166, 0.5293, 0.7901, 0.5277, 0.6955, 0.5089, 0.7227, 0.4991, 0.7239, 0.5206, 0.7044, 0.5287, 0.173, 0.4989, 0.2024, 0.4922, 0.2097, 0.5256, 0.1803, 0.5374, 0.3683, 0.7691, 0.3441, 0.7562, 0.3459, 0.7405, 0.3741, 0.7569, 0.2024, 0.4922, 0.2386, 0.4926, 0.26, 0.5289, 0.2097, 0.5256, 0.2112, 0.5886, 0.181, 0.5822, 0.1838, 0.5665, 0.2177, 0.5725, 0.3075, 0.4861, 0.2985, 0.5158, 0.2758, 0.5113, 0.2771, 0.4963, 0.4068, 0.7646, 0.4253, 0.7399, 0.4502, 0.7382, 0.4437, 0.7623, 0.4319, 0.7691, 0.3255, 0.7323, 0.3125, 0.715, 0.3135, 0.6974, 0.3404, 0.7127, 0.3459, 0.7405, 0.2448, 0.5929, 0.2112, 0.5886, 0.2177, 0.5725, 0.2433, 0.5731, 0.4523, 0.8713, 0.4502, 0.8378, 0.4948, 0.8357, 0.507, 0.8639, 0.3135, 0.6974, 0.3142, 0.6671, 0.3478, 0.665, 0.3404, 0.7127, 0.3142, 0.6671, 0.3243, 0.6313, 0.3521, 0.6185, 0.3478, 0.665, 0.8224, 0.5615, 0.791, 0.5585, 0.8164, 0.5349, 0.8498, 0.5362, 0.3459, 0.7405, 0.3404, 0.7127, 0.3844, 0.7336, 0.3741, 0.7569, 0.3404, 0.7127, 0.3478, 0.665, 0.3962, 0.6865, 0.3844, 0.7336, 0.1803, 0.5374, 0.2097, 0.5256, 0.2147, 0.557, 0.1858, 0.5603, 0.4397, 0.6899, 0.3962, 0.6865, 0.4042, 0.652, 0.442, 0.6626, 0.3741, 0.7569, 0.3844, 0.7336, 0.4253, 0.7399, 0.4068, 0.7646, 0.3844, 0.7336, 0.3962, 0.6865, 0.4397, 0.6899, 0.4253, 0.7399, 0.3962, 0.6865, 0.3478, 0.665, 0.3584, 0.6455, 0.4042, 0.652, 0.5928, 0.02958, 0.5374, 0.02791, 0.5493, 0.000303, 0.5765, 0.009809, 0.3741, 0.4646, 0.3884, 0.4288, 0.4345, 0.4337, 0.4208, 0.4702, 0.4401, 0.03219, 0.4914, 0.02303, 0.4927, 0.0539, 0.4557, 0.05101, 0.4914, 0.02303, 0.5374, 0.02791, 0.5311, 0.057, 0.4927, 0.0539, 0.2575, 0.7257, 0.2925, 0.683, 0.2925, 0.7362, 0.2601, 0.7544, 0.677, 0.02484, 0.6886, 0.06842, 0.6346, 0.07866, 0.6189, 0.03261, 0.7477, 0.1076, 0.7508, 0.1417, 0.7017, 0.1487, 0.6939, 0.1175, 0.8005, 0.1019, 0.793, 0.1499, 0.7508, 0.1417, 0.7477, 0.1076, 0.0933, 0.1217, 0.1124, 0.1559, 0.07729, 0.173, 0.0515, 0.1329, 0.8393, 0.05719, 0.8326, 0.1109, 0.8005, 0.1019, 0.8014, 0.05249, 0.158, 0.1127, 0.1673, 0.1374, 0.1124, 0.1559, 0.0933, 0.1217, 0.2174, 0.1062, 0.2158, 0.1395, 0.1673, 0.1374, 0.158, 0.1127, 0.2679, 0.0982, 0.2745, 0.1607, 0.2158, 0.1395, 0.2174, 0.1062, 0.4684, 0.5542, 0.4518, 0.5183, 0.4868, 0.5316, 0.4931, 0.5715, 0.4656, 0.4755, 0.487, 0.4399, 0.5051, 0.4476, 0.493, 0.4832, 0.4208, 0.4702, 0.4345, 0.4337, 0.487, 0.4399, 0.4656, 0.4755, 0.1945, 0.9847, 0.1692, 0.9612, 0.2227, 0.9642, 0.2395, 1.0, 0.3575, 0.4678, 0.3609, 0.4715, 0.352, 0.5121, 0.3219, 0.5127, 0.3429, 0.4786, 0.352, 0.5121, 0.3497, 0.5469, 0.3125, 0.5508, 0.3219, 0.5127, 0.8774, 0.04559, 0.9042, 0.05481, 0.8978, 0.1035, 0.8751, 0.0898, 0.6886, 0.06842, 0.6939, 0.1175, 0.6403, 0.1241, 0.6346, 0.07866, 0.8082, 0.5887, 0.7695, 0.6109, 0.7523, 0.5925, 0.7918, 0.5742, 0.2871, 0.6437, 0.2962, 0.683, 0.27, 0.6752, 0.2575, 0.635, 0.8705, 0.6154, 0.8417, 0.5731, 0.8741, 0.5517, 0.8914, 0.5954, 0.3497, 0.5469, 0.352, 0.5121, 0.4019, 0.5134, 0.4166, 0.5481, 0.4166, 0.5481, 0.4019, 0.5134, 0.4518, 0.5183, 0.4684, 0.5542, 0.8508, 0.8335, 0.8904, 0.8045, 0.9036, 0.8091, 0.9056, 0.8322, 0.8713, 0.8603, 0.2679, 0.0982, 0.2736, 0.04567, 0.3106, 0.0354, 0.2957, 0.09668, 0.2713, 0.01456, 0.2736, 0.04567, 0.2135, 0.06217, 0.2052, 0.0288, 0.2052, 0.0288, 0.2135, 0.06217, 0.1492, 0.0722, 0.1481, 0.0371, 0.1481, 0.0371, 0.1492, 0.0722, 0.08349, 0.0779, 0.09092, 0.04489, 0.02672, 0.1369, 0.05294, 0.1804, 0.01529, 0.1839, 0.0, 0.1378, 0.09092, 0.04489, 0.08349, 0.0779, 0.0331, 0.08409, 0.04223, 0.04584, 0.8035, 0.02339, 0.8014, 0.05249, 0.7495, 0.06045, 0.7518, 0.01906, 0.7518, 0.01906, 0.7495, 0.06045, 0.6886, 0.06842, 0.677, 0.02484, 0.4502, 0.8378, 0.451, 0.7906, 0.493, 0.7906, 0.4948, 0.8357, 0.6939, 0.1175, 0.7017, 0.1487, 0.6457, 0.1485, 0.6403, 0.1241, 0.9161, 0.1416, 0.9006, 0.1678, 0.8705, 0.1672, 0.8954, 0.139, 0.2864, 0.5988, 0.2871, 0.6437, 0.2575, 0.635, 0.2582, 0.5871, 0.2962, 0.5731, 0.2864, 0.5988, 0.2582, 0.5871, 0.264, 0.5603, 0.9006, 0.1678, 0.9068, 0.2116, 0.8991, 0.2226, 0.8823, 0.2164, 0.8705, 0.1672, 0.4019, 0.5134, 0.4208, 0.4702, 0.4656, 0.4755, 0.4518, 0.5183, 0.8025, 0.86, 0.8508, 0.8335, 0.8713, 0.8603, 0.8392, 0.8783, 0.5621, 0.7482, 0.559, 0.7999, 0.5379, 0.8044, 0.5389, 0.7529, 0.2736, 0.04567, 0.2679, 0.0982, 0.2174, 0.1062, 0.2135, 0.06217, 0.2135, 0.06217, 0.2174, 0.1062, 0.158, 0.1127, 0.1492, 0.0722, 0.1492, 0.0722, 0.158, 0.1127, 0.0933, 0.1217, 0.08349, 0.0779, 0.584, 0.7471, 0.5565, 0.7482, 0.5511, 0.7125, 0.5866, 0.718, 0.08349, 0.0779, 0.0933, 0.1217, 0.0515, 0.1329, 0.0331, 0.08409, 0.8014, 0.05249, 0.8005, 0.1019, 0.7477, 0.1076, 0.7495, 0.06045, 0.7495, 0.06045, 0.7477, 0.1076, 0.6939, 0.1175, 0.6886, 0.06842, 0.451, 0.7906, 0.4629, 0.7482, 0.507, 0.754, 0.493, 0.7906, 0.4284, 0.5617, 0.4166, 0.5481, 0.4684, 0.5542, 0.4772, 0.5762, 0.4665, 0.5811, 0.7543, 0.001327, 0.7518, 0.01906, 0.677, 0.02484, 0.6842, 0.003396, 0.7978, 0.009733, 0.8035, 0.02339, 0.7518, 0.01906, 0.7543, 0.001327, 0.845, 0.02368, 0.8393, 0.05719, 0.8014, 0.05249, 0.8035, 0.02339, 0.8399, 0.0005819, 0.845, 0.02368, 0.8035, 0.02339, 0.7978, 0.009733, 0.1449, 0.01835, 0.1481, 0.0371, 0.09092, 0.04489, 0.09125, 0.02681, 0.1959, 0.01163, 0.2052, 0.0288, 0.1481, 0.0371, 0.1449, 0.01835, 0.2649, 0.0, 0.2713, 0.01456, 0.2052, 0.0288, 0.1959, 0.01163, 0.2736, 0.04567, 0.2713, 0.01456, 0.3125, 0.005545, 0.3106, 0.0354, 0.2745, 0.1607, 0.2679, 0.0982, 0.2957, 0.09668, 0.2898, 0.147, 0.9036, 0.8091, 0.9069, 0.7971, 0.9188, 0.7979, 0.9297, 0.8253, 0.9056, 0.8322, 0.3516, 0.564, 0.3497, 0.5469, 0.4166, 0.5481, 0.4284, 0.5617, 0.5061, 0.6813, 0.4502, 0.6877, 0.4696, 0.635, 0.5152, 0.641, 0.5085, 0.7477, 0.4697, 0.7482, 0.4531, 0.7141, 0.5053, 0.7088, 0.8978, 0.1035, 0.9161, 0.1416, 0.8954, 0.139, 0.8851, 0.1152, 0.6842, 0.003396, 0.677, 0.02484, 0.6189, 0.03261, 0.6249, 0.0, 0.8774, 0.04559, 0.8751, 0.0898, 0.854, 0.1027, 0.845, 0.09397, 0.8523, 0.05666, 0.8751, 0.0898, 0.8978, 0.1035, 0.8851, 0.1152, 0.858, 0.1117, 0.854, 0.1027, 0.5565, 0.7482, 0.5085, 0.7477, 0.5053, 0.7088, 0.5511, 0.7125, 0.5468, 0.6447, 0.5152, 0.641, 0.526, 0.5893, 0.5651, 0.5899, 0.8479, 0.1203, 0.858, 0.1117, 0.8851, 0.1152, 0.8954, 0.139, 0.8705, 0.1672, 0.5152, 0.641, 0.4696, 0.635, 0.489, 0.5811, 0.526, 0.5893, 0.5696, 0.6523, 0.5468, 0.6447, 0.5651, 0.5899, 0.5859, 0.5945, 0.5481, 0.6838, 0.5061, 0.6813, 0.5152, 0.641, 0.5468, 0.6447, 0.5838, 0.6892, 0.5481, 0.6838, 0.5468, 0.6447, 0.5696, 0.6523, 0.09125, 0.02681, 0.09092, 0.04489, 0.04223, 0.04584, 0.05421, 0.01906, 0.9136, 0.6683, 0.8705, 0.6154, 0.8914, 0.5954, 0.9297, 0.6359, 0.352, 0.5121, 0.3609, 0.4715, 0.3741, 0.4646, 0.4208, 0.4702, 0.4019, 0.5134, 0.3497, 0.5469, 0.3516, 0.564, 0.3162, 0.5711, 0.3125, 0.5508, 0.5451, 0.476, 0.5461, 0.4252, 0.5652, 0.4196, 0.5799, 0.4687, 0.493, 0.4832, 0.5051, 0.4476, 0.5461, 0.4252, 0.5451, 0.476, 0.4931, 0.5715, 0.4868, 0.5316, 0.5456, 0.522, 0.5494, 0.5513, 0.5494, 0.5513, 0.5456, 0.522, 0.5927, 0.5295, 0.5928, 0.5597, 0.4868, 0.5316, 0.493, 0.4832, 0.5451, 0.476, 0.5456, 0.522, 0.5456, 0.522, 0.5451, 0.476, 0.5799, 0.4687, 0.5927, 0.5295, 0.8713, 0.8603, 0.883, 0.8693, 0.8374, 0.8936, 0.8392, 0.8783, 0.9056, 0.8322, 0.9297, 0.8253, 0.883, 0.8693, 0.8713, 0.8603, 0.7992, 0.8771, 0.8025, 0.86, 0.8392, 0.8783, 0.8374, 0.8936, 0.899, 0.0, 0.9161, 0.0135, 0.9042, 0.05481, 0.8774, 0.04559, 0.4518, 0.5183, 0.4656, 0.4755, 0.493, 0.4832, 0.4868, 0.5316, 0.559, 0.7999, 0.5621, 0.8503, 0.5518, 0.8348, 0.5379, 0.8044, 0.2529, 0.3322, 0.2774, 0.3348, 0.2826, 0.3651, 0.2568, 0.3635, 0.2568, 0.3635, 0.2826, 0.3651, 0.2822, 0.416, 0.259, 0.4167, 0.259, 0.4167, 0.2822, 0.416, 0.2785, 0.4619, 0.2575, 0.4629, 0.2575, 0.4629, 0.2785, 0.4619, 0.2771, 0.4963, 0.2602, 0.4994, 0.3123, 0.6427, 0.3123, 0.6599, 0.2977, 0.6563, 0.2962, 0.6408, 0.26, 0.5289, 0.2386, 0.4926, 0.2602, 0.4994, 0.2631, 0.5157, 0.2326, 0.327, 0.3004, 0.3219, 0.2774, 0.3348, 0.2529, 0.3322, 0.3125, 0.3695, 0.3118, 0.4194, 0.2822, 0.416, 0.2826, 0.3651, 0.2268, 0.3719, 0.2326, 0.327, 0.2529, 0.3322, 0.2568, 0.3635, 0.307, 0.5603, 0.307, 0.613, 0.3002, 0.603, 0.2962, 0.5817, 0.2315, 0.4618, 0.23, 0.4256, 0.259, 0.4167, 0.2575, 0.4629, 0.23, 0.4256, 0.2268, 0.3719, 0.2568, 0.3635, 0.259, 0.4167, 0.3584, 0.6455, 0.3656, 0.602, 0.4055, 0.61, 0.4042, 0.652, 0.3656, 0.602, 0.3752, 0.5811, 0.404, 0.583, 0.4055, 0.61, 0.4042, 0.652, 0.4055, 0.61, 0.4423, 0.6252, 0.442, 0.6626, 0.4055, 0.61, 0.404, 0.583, 0.4344, 0.5972, 0.4423, 0.6252, 0.5379, 0.7482, 0.5308, 0.7949, 0.507, 0.8049, 0.5125, 0.7608, 0.5374, 0.02791, 0.4914, 0.02303, 0.5125, 0.0, 0.5493, 0.000303, 0.5308, 0.7949, 0.5379, 0.8208, 0.512, 0.8289, 0.507, 0.8049, 0.2097, 0.5256, 0.26, 0.5289, 0.2472, 0.5499, 0.2147, 0.557, 0.8479, 0.1203, 0.845, 0.09397, 0.854, 0.1027, 0.858, 0.1117, 0.06127, 0.2193, 0.06558, 0.2016, 0.08891, 0.1931, 0.08431, 0.2095, 0.06019, 0.2689, 0.06421, 0.2324, 0.086, 0.2217, 0.07908, 0.2584, 0.8417, 0.5731, 0.8082, 0.5887, 0.7918, 0.5742, 0.8224, 0.5615, 0.07729, 0.173, 0.08891, 0.1931, 0.06558, 0.2016, 0.05294, 0.1804, 0.6279, 0.7689, 0.6039, 0.7785, 0.5928, 0.7524, 0.6162, 0.7442, 0.06421, 0.2324, 0.06127, 0.2193, 0.08431, 0.2095, 0.086, 0.2217, 0.06729, 0.3187, 0.06019, 0.2689, 0.07908, 0.2584, 0.0852, 0.305, 0.749, 0.6293, 0.7073, 0.6797, 0.6904, 0.6577, 0.7307, 0.6095, 0.7073, 0.6797, 0.6558, 0.7315, 0.6394, 0.7079, 0.6904, 0.6577, 0.6558, 0.7315, 0.6279, 0.7689, 0.6162, 0.7442, 0.6394, 0.7079, 0.07849, 0.3598, 0.06729, 0.3187, 0.0852, 0.305, 0.09616, 0.3481, 0.09281, 0.4027, 0.07849, 0.3598, 0.09616, 0.3481, 0.1083, 0.3948, 0.8208, 0.4334, 0.8297, 0.3855, 0.845, 0.3833, 0.838, 0.4329, 0.838, 0.4329, 0.8371, 0.4681, 0.8213, 0.4701, 0.8208, 0.4334, 0.8199, 0.4983, 0.8213, 0.4701, 0.8371, 0.4681, 0.8345, 0.4981, 0.8166, 0.5293, 0.8199, 0.4983, 0.8345, 0.4981, 0.83, 0.5334, 0.01766, 0.0482, 0.03006, 0.02144, 0.05421, 0.01906, 0.04223, 0.04584, 0.02672, 0.1369, 0.008877, 0.08572, 0.0331, 0.08409, 0.0515, 0.1329, 0.8741, 0.5517, 0.8417, 0.5731, 0.8224, 0.5615, 0.8498, 0.5362, 0.05294, 0.1804, 0.02672, 0.1369, 0.0515, 0.1329, 0.07729, 0.173, 0.008877, 0.08572, 0.01766, 0.0482, 0.04223, 0.04584, 0.0331, 0.08409, 0.5481, 0.6838, 0.5838, 0.6892, 0.5866, 0.718, 0.5511, 0.7125, 0.4502, 0.6877, 0.5061, 0.6813, 0.5053, 0.7088, 0.4531, 0.7141, 0.5061, 0.6813, 0.5481, 0.6838, 0.5511, 0.7125, 0.5053, 0.7088, 0.587, 0.7814, 0.5659, 0.7786, 0.5621, 0.7578, 0.587, 0.7482, 0.8904, 0.8045, 0.9033, 0.7829, 0.9069, 0.7971, 0.9036, 0.8091, 0.04561, 0.8228, 0.04662, 0.7742, 0.06463, 0.7773, 0.06864, 0.8254, 0.03515, 0.886, 0.04373, 0.8594, 0.06845, 0.8593, 0.05776, 0.8927, 0.8904, 0.8045, 0.8688, 0.7788, 0.8838, 0.7646, 0.9033, 0.7829, 0.7061, 0.5784, 0.7012, 0.5611, 0.7283, 0.5526, 0.732, 0.5685, 0.2967, 0.616, 0.3122, 0.613, 0.3122, 0.6394, 0.2962, 0.6408, 0.02957, 0.9189, 0.03515, 0.886, 0.05776, 0.8927, 0.04809, 0.9238, 0.04373, 0.8594, 0.04561, 0.8228, 0.06864, 0.8254, 0.06845, 0.8593, 0.8535, 0.7305, 0.8027, 0.6829, 0.8206, 0.6634, 0.8719, 0.7124, 0.8688, 0.7788, 0.8535, 0.7305, 0.8719, 0.7124, 0.8838, 0.7646, 0.6644, 0.3087, 0.6691, 0.3551, 0.6467, 0.3572, 0.6429, 0.3119, 0.6691, 0.3551, 0.6732, 0.4006, 0.6506, 0.4032, 0.6467, 0.3572, 0.6732, 0.4006, 0.6797, 0.4474, 0.6582, 0.4534, 0.6506, 0.4032, 0.6704, 0.4904, 0.6582, 0.4534, 0.6797, 0.4474, 0.691, 0.4831, 0.691, 0.4831, 0.6955, 0.5089, 0.6761, 0.5174, 0.6704, 0.4904, 0.6861, 0.5349, 0.6761, 0.5174, 0.6955, 0.5089, 0.7044, 0.5287, 0.6403, 0.1241, 0.6457, 0.1485, 0.6253, 0.1488, 0.6161, 0.1268, 0.6189, 0.03261, 0.6346, 0.07866, 0.6069, 0.08396, 0.5928, 0.03826, 0.6346, 0.07866, 0.6403, 0.1241, 0.6161, 0.1268, 0.6069, 0.08396, 0.6249, 0.0, 0.6189, 0.03261, 0.5928, 0.03826, 0.5995, 0.004309, 0.749, 0.6293, 0.7307, 0.6095, 0.7523, 0.5925, 0.7695, 0.6109, 0.8027, 0.6829, 0.749, 0.6293, 0.7695, 0.6109, 0.8206, 0.6634, 0.7307, 0.6095, 0.7061, 0.5784, 0.732, 0.5685, 0.7523, 0.5925, 0.777, 0.569, 0.732, 0.5685, 0.7283, 0.5526, 0.791, 0.5585, 0.9068, 0.2116, 0.9155, 0.2288, 0.901, 0.227, 0.8991, 0.2226, 0.2351, 0.9287, 0.2356, 0.9445, 0.221, 0.9444, 0.2205, 0.9281, 0.2422, 0.8631, 0.2402, 0.902, 0.2256, 0.8982, 0.2288, 0.8605, 0.2227, 0.9642, 0.221, 0.9444, 0.2356, 0.9445, 0.2398, 0.9615, 0.2402, 0.902, 0.2351, 0.9287, 0.2205, 0.9281, 0.2256, 0.8982, 0.2464, 0.8118, 0.2422, 0.8631, 0.2288, 0.8605, 0.2317, 0.8095, 0.2504, 0.7666, 0.2464, 0.8118, 0.2317, 0.8095, 0.2372, 0.7657, 0.2515, 0.7126, 0.2504, 0.7666, 0.2372, 0.7657, 0.2386, 0.7131, 0.2553, 0.6543, 0.2515, 0.7126, 0.2386, 0.7131, 0.2429, 0.6535, 0.2429, 0.6535, 0.2431, 0.6204, 0.2568, 0.6217, 0.2553, 0.6543, 0.2575, 0.5958, 0.2568, 0.6217, 0.2431, 0.6204, 0.2448, 0.5929, 0.4096, 0.06096, 0.4165, 0.04163, 0.4282, 0.04469, 0.4218, 0.06517, 0.2398, 0.9615, 0.2575, 0.9979, 0.2395, 1.0, 0.2227, 0.9642, 0.2317, 0.8095, 0.1867, 0.7952, 0.193, 0.757, 0.2372, 0.7657])
me_cylinder.use_remesh_fix_poles = True
me_cylinder.use_remesh_preserve_attributes = False
me_cylinder.use_mirror_vertex_groups = False
me_cylinder.update()

# ---- objects
ob_cylinder = bpy.data.objects.new('Cylinder', me_cylinder)

# ---- transforms, parenting, visibility, modifiers, constraints
ob_cylinder.location = (1.393e-17, -0.08366, 1.255)
ob_cylinder.rotation_euler = (0.161, -3.559e-17, -2.871e-18)
ob_cylinder.lineart.crease_threshold = 0.0

# ---- collection membership
scene.collection.objects.link(ob_cylinder)

# ---- scene / render settings (as saved in the file)
scene.frame_start = 1; scene.frame_end = 250; scene.frame_set(1)
scene.render.engine = 'BLENDER_EEVEE_NEXT'
scene.cycles.use_denoising = False
scene.cycles.samples = 128
scene.cycles.sampling_pattern = 'TABULATED_SOBOL'
scene.cycles.use_adaptive_sampling = False
scene.cycles.use_light_tree = False
scene.view_settings.view_transform = 'Filmic'
bpy.context.view_layer.update()

# ---- added for rendering (the .blend has no active camera and no usable light): camera, sun
cam_auto = bpy.data.cameras.new('AutoCamera')
cam_auto.lens = 50.0
cam_auto.sensor_width = 36.0
cam_auto.clip_end = 1000.0
ob_auto_camera = bpy.data.objects.new('AutoCamera', cam_auto)
scene.collection.objects.link(ob_auto_camera)
ob_auto_camera.location = (5.85706, -6.96277, 6.27598)
ob_auto_camera.rotation_euler = (1.09748, -7.21219e-08, 0.694738)
scene.camera = ob_auto_camera
light_auto_sun = bpy.data.lights.new('AutoSun', 'SUN')
light_auto_sun.energy = 3.0
light_auto_sun.angle = 0.0523599
ob_auto_sun = bpy.data.objects.new('AutoSun', light_auto_sun)
scene.collection.objects.link(ob_auto_sun)
ob_auto_sun.rotation_euler = (0.872665, 0.174533, 0.523599)
bpy.context.view_layer.update()
